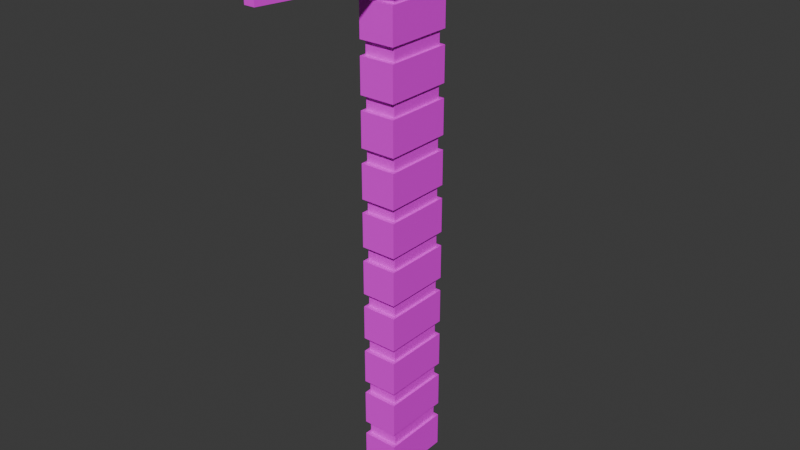 # Source: ironPickaxe.blend  (saved by Blender 5.0.119; exported with 4.5.12 LTS)
import bpy
from mathutils import Matrix  # noqa: F401  (used for matrix-valued properties, if any)

bpy.ops.wm.read_factory_settings(use_empty=True)
scene = bpy.context.scene
scene.name = 'Scene'

# ---- collections
col_collection = bpy.data.collections.new('Collection'); scene.collection.children.link(col_collection)

# ---- images (referenced by path relative to the original .blend; pixels are not part of the script)
import os
ASSET_DIR = os.environ.get("B2B_ASSET_DIR", "")  # directory of the original .blend (textures are referenced by path, not embedded)
HERE = os.path.dirname(os.path.abspath(__file__))  # packed textures are extracted next to this script under _unpacked/

def load_image(name, relpath, width, height, colorspace="sRGB"):
    """Load a texture the original file referenced (path relative to the .blend, or extracted next to this script)."""
    p = next((c for c in (os.path.join(HERE, relpath), os.path.join(ASSET_DIR, relpath)) if relpath and os.path.exists(c)), "")
    if p:
        img = bpy.data.images.load(p, check_existing=True)
        img.name = name
    else:  # same state as the original file: an image datablock whose file is absent (Cycles renders it pink)
        img = bpy.data.images.new(name, width, height)
        img.source = "FILE"
        img.filepath = "//" + (relpath or name)
    img.colorspace_settings.name = colorspace
    return img
img_amethystcolorpalette_png_002 = load_image('amethystColorPalette.png.002', 'amethystColorPalette.png', 1024, 1024, 'sRGB')

# ---- materials (node trees are filled in below, after node groups)
mat_material_024 = bpy.data.materials.new('Material.024')
mat_material_024.alpha_threshold = 0.0
mat_material_024.use_backface_culling_lightprobe_volume = False
mat_material_024.roughness = 0.5
mat_material_024.line_color = (0.0, 0.0, 0.0, 1.0)

# ---- material node trees
mat_material_024.use_nodes = True; mat_material_024.node_tree.nodes.clear()
_N = mat_material_024.node_tree.nodes; _L = mat_material_024.node_tree.links
n0 = _N.new('ShaderNodeOutputMaterial'); n0.name = 'Material Output'; n0.location = (200, 100)
n1 = _N.new('ShaderNodeBsdfPrincipled'); n1.name = 'Principled BSDF'; n1.location = (-200, 100)
n2 = _N.new('ShaderNodeTexImage'); n2.name = 'Image Texture'; n2.location = (-499, 80)
n2.image = img_amethystcolorpalette_png_002
_L.new(n1.outputs[0], n0.inputs[0])
_L.new(n2.outputs[0], n1.inputs[0])
n0.is_active_output = True

# ---- world
world_world = bpy.data.worlds.new('World'); scene.world = world_world
world_world.use_nodes = True; world_world.node_tree.nodes.clear()
_N = world_world.node_tree.nodes; _L = world_world.node_tree.links
n0 = _N.new('ShaderNodeOutputWorld'); n0.name = 'World Output'; n0.location = (200, 100)
n1 = _N.new('ShaderNodeBackground'); n1.name = 'Background'; n1.location = (-200, 100)
n1.inputs[0].default_value = (0.05088, 0.05088, 0.05088, 1.0)
_L.new(n1.outputs[0], n0.inputs[0])
n0.is_active_output = True
world_world.color = (0.05088, 0.05088, 0.05088)
world_world.sun_shadow_jitter_overblur = 0.0

# ---- meshes
me_cube = bpy.data.meshes.new('Cube')
me_cube.from_pydata([(1.0, 1.0, 0.7162), (1.0, 1.0, 0.01753), (1.0, -1.0, 0.7162), (1.0, -1.0, 0.01753), (-1.0, 1.0, 0.7162), (-1.0, 1.0, 0.01753), (-1.0, -1.0, 0.7162), (-1.0, -1.0, 0.01753)], [], [(0, 4, 6, 2), (3, 2, 6, 7), (7, 6, 4, 5), (5, 1, 3, 7), (1, 0, 2, 3), (5, 4, 0, 1)])
_uv = me_cube.uv_layers.new(name='UVMap')
_uv.uv.foreach_set('vector', [0.6846, 0.9512, 0.6846, 0.9512, 0.6846, 0.9512, 0.6846, 0.9512, 0.6846, 0.9512, 0.6846, 0.9512, 0.6846, 0.9512, 0.6846, 0.9512, 0.6846, 0.9512, 0.6846, 0.9512, 0.6846, 0.9512, 0.6846, 0.9512, 0.6846, 0.9512, 0.6846, 0.9512, 0.6846, 0.9512, 0.6846, 0.9512, 0.6846, 0.9512, 0.6846, 0.9512, 0.6846, 0.9512, 0.6846, 0.9512, 0.6846, 0.9512, 0.6846, 0.9512, 0.6846, 0.9512, 0.6846, 0.9512])
me_cube.materials.append(mat_material_024)
me_cube.use_mirror_vertex_groups = False
me_cube.update()
me_cube_001 = bpy.data.meshes.new('Cube.001')
me_cube_001.from_pydata([(1.0, 1.0, 0.7162), (1.0, 1.0, 0.01753), (1.0, -1.0, 0.7162), (1.0, -1.0, 0.01753), (-1.0, 1.0, 0.7162), (-1.0, 1.0, 0.01753), (-1.0, -1.0, 0.7162), (-1.0, -1.0, 0.01753)], [], [(0, 4, 6, 2), (3, 2, 6, 7), (7, 6, 4, 5), (5, 1, 3, 7), (1, 0, 2, 3), (5, 4, 0, 1)])
_uv = me_cube_001.uv_layers.new(name='UVMap')
_uv.uv.foreach_set('vector', [0.7959, 0.9336, 0.7959, 0.9336, 0.7959, 0.9336, 0.7959, 0.9336, 0.7959, 0.9336, 0.7959, 0.9336, 0.7959, 0.9336, 0.7959, 0.9336, 0.7959, 0.9336, 0.7959, 0.9336, 0.7959, 0.9336, 0.7959, 0.9336, 0.7959, 0.9336, 0.7959, 0.9336, 0.7959, 0.9336, 0.7959, 0.9336, 0.7959, 0.9336, 0.7959, 0.9336, 0.7959, 0.9336, 0.7959, 0.9336, 0.7959, 0.9336, 0.7959, 0.9336, 0.7959, 0.9336, 0.7959, 0.9336])
me_cube_001.materials.append(mat_material_024)
me_cube_001.use_mirror_vertex_groups = False
me_cube_001.update()
me_cube_003 = bpy.data.meshes.new('Cube.003')
me_cube_003.from_pydata([(1.0, 1.0, 0.7162), (1.0, 1.0, 0.01753), (1.0, -1.0, 0.7162), (1.0, -1.0, 0.01753), (-1.0, 1.0, 0.7162), (-1.0, 1.0, 0.01753), (-1.0, -1.0, 0.7162), (-1.0, -1.0, 0.01753)], [], [(0, 4, 6, 2), (3, 2, 6, 7), (7, 6, 4, 5), (5, 1, 3, 7), (1, 0, 2, 3), (5, 4, 0, 1)])
_uv = me_cube_003.uv_layers.new(name='UVMap')
_uv.uv.foreach_set('vector', [0.8105, 0.9473, 0.8105, 0.9473, 0.8105, 0.9473, 0.8105, 0.9473, 0.8105, 0.9473, 0.8105, 0.9473, 0.8105, 0.9473, 0.8105, 0.9473, 0.8105, 0.9473, 0.8105, 0.9473, 0.8105, 0.9473, 0.8105, 0.9473, 0.8105, 0.9473, 0.8105, 0.9473, 0.8105, 0.9473, 0.8105, 0.9473, 0.8105, 0.9473, 0.8105, 0.9473, 0.8105, 0.9473, 0.8105, 0.9473, 0.8105, 0.9473, 0.8105, 0.9473, 0.8105, 0.9473, 0.8105, 0.9473])
me_cube_003.materials.append(mat_material_024)
me_cube_003.use_mirror_vertex_groups = False
me_cube_003.update()
me_cube_004 = bpy.data.meshes.new('Cube.004')
me_cube_004.from_pydata([(1.0, 1.0, 0.7162), (1.0, 1.0, 0.01753), (1.0, -1.0, 0.7162), (1.0, -1.0, 0.01753), (-1.0, 1.0, 0.7162), (-1.0, 1.0, 0.01753), (-1.0, -1.0, 0.7162), (-1.0, -1.0, 0.01753)], [], [(0, 4, 6, 2), (3, 2, 6, 7), (7, 6, 4, 5), (5, 1, 3, 7), (1, 0, 2, 3), (5, 4, 0, 1)])
_uv = me_cube_004.uv_layers.new(name='UVMap')
_uv.uv.foreach_set('vector', [0.6846, 0.9512, 0.6846, 0.9512, 0.6846, 0.9512, 0.6846, 0.9512, 0.6846, 0.9512, 0.6846, 0.9512, 0.6846, 0.9512, 0.6846, 0.9512, 0.6846, 0.9512, 0.6846, 0.9512, 0.6846, 0.9512, 0.6846, 0.9512, 0.6846, 0.9512, 0.6846, 0.9512, 0.6846, 0.9512, 0.6846, 0.9512, 0.6846, 0.9512, 0.6846, 0.9512, 0.6846, 0.9512, 0.6846, 0.9512, 0.6846, 0.9512, 0.6846, 0.9512, 0.6846, 0.9512, 0.6846, 0.9512])
me_cube_004.materials.append(mat_material_024)
me_cube_004.use_mirror_vertex_groups = False
me_cube_004.update()
me_cube_005 = bpy.data.meshes.new('Cube.005')
me_cube_005.from_pydata([(1.0, 1.0, 0.7162), (1.0, 1.0, 0.01753), (1.0, -1.0, 0.7162), (1.0, -1.0, 0.01753), (-1.0, 1.0, 0.7162), (-1.0, 1.0, 0.01753), (-1.0, -1.0, 0.7162), (-1.0, -1.0, 0.01753)], [], [(0, 4, 6, 2), (3, 2, 6, 7), (7, 6, 4, 5), (5, 1, 3, 7), (1, 0, 2, 3), (5, 4, 0, 1)])
_uv = me_cube_005.uv_layers.new(name='UVMap')
_uv.uv.foreach_set('vector', [0.6846, 0.9512, 0.6846, 0.9512, 0.6846, 0.9512, 0.6846, 0.9512, 0.6846, 0.9512, 0.6846, 0.9512, 0.6846, 0.9512, 0.6846, 0.9512, 0.6846, 0.9512, 0.6846, 0.9512, 0.6846, 0.9512, 0.6846, 0.9512, 0.6846, 0.9512, 0.6846, 0.9512, 0.6846, 0.9512, 0.6846, 0.9512, 0.6846, 0.9512, 0.6846, 0.9512, 0.6846, 0.9512, 0.6846, 0.9512, 0.6846, 0.9512, 0.6846, 0.9512, 0.6846, 0.9512, 0.6846, 0.9512])
me_cube_005.materials.append(mat_material_024)
me_cube_005.use_mirror_vertex_groups = False
me_cube_005.update()
me_cube_006 = bpy.data.meshes.new('Cube.006')
me_cube_006.from_pydata([(1.0, 1.0, 0.7162), (1.0, 1.0, 0.01753), (1.0, -1.0, 0.7162), (1.0, -1.0, 0.01753), (-1.0, 1.0, 0.7162), (-1.0, 1.0, 0.01753), (-1.0, -1.0, 0.7162), (-1.0, -1.0, 0.01753)], [], [(0, 4, 6, 2), (3, 2, 6, 7), (7, 6, 4, 5), (5, 1, 3, 7), (1, 0, 2, 3), (5, 4, 0, 1)])
_uv = me_cube_006.uv_layers.new(name='UVMap')
_uv.uv.foreach_set('vector', [0.8105, 0.9473, 0.8105, 0.9473, 0.8105, 0.9473, 0.8105, 0.9473, 0.8105, 0.9473, 0.8105, 0.9473, 0.8105, 0.9473, 0.8105, 0.9473, 0.8105, 0.9473, 0.8105, 0.9473, 0.8105, 0.9473, 0.8105, 0.9473, 0.8105, 0.9473, 0.8105, 0.9473, 0.8105, 0.9473, 0.8105, 0.9473, 0.8105, 0.9473, 0.8105, 0.9473, 0.8105, 0.9473, 0.8105, 0.9473, 0.8105, 0.9473, 0.8105, 0.9473, 0.8105, 0.9473, 0.8105, 0.9473])
me_cube_006.materials.append(mat_material_024)
me_cube_006.use_mirror_vertex_groups = False
me_cube_006.update()
me_cube_007 = bpy.data.meshes.new('Cube.007')
me_cube_007.from_pydata([(1.0, 1.0, 0.7162), (1.0, 1.0, 0.01753), (1.0, -1.0, 0.7162), (1.0, -1.0, 0.01753), (-1.0, 1.0, 0.7162), (-1.0, 1.0, 0.01753), (-1.0, -1.0, 0.7162), (-1.0, -1.0, 0.01753)], [], [(0, 4, 6, 2), (3, 2, 6, 7), (7, 6, 4, 5), (5, 1, 3, 7), (1, 0, 2, 3), (5, 4, 0, 1)])
_uv = me_cube_007.uv_layers.new(name='UVMap')
_uv.uv.foreach_set('vector', [0.8105, 0.9473, 0.8105, 0.9473, 0.8105, 0.9473, 0.8105, 0.9473, 0.8105, 0.9473, 0.8105, 0.9473, 0.8105, 0.9473, 0.8105, 0.9473, 0.8105, 0.9473, 0.8105, 0.9473, 0.8105, 0.9473, 0.8105, 0.9473, 0.8105, 0.9473, 0.8105, 0.9473, 0.8105, 0.9473, 0.8105, 0.9473, 0.8105, 0.9473, 0.8105, 0.9473, 0.8105, 0.9473, 0.8105, 0.9473, 0.8105, 0.9473, 0.8105, 0.9473, 0.8105, 0.9473, 0.8105, 0.9473])
me_cube_007.materials.append(mat_material_024)
me_cube_007.use_mirror_vertex_groups = False
me_cube_007.update()
me_cube_008 = bpy.data.meshes.new('Cube.008')
me_cube_008.from_pydata([(1.0, 1.0, 0.7162), (1.0, 1.0, 0.01753), (1.0, -1.0, 0.7162), (1.0, -1.0, 0.01753), (-1.0, 1.0, 0.7162), (-1.0, 1.0, 0.01753), (-1.0, -1.0, 0.7162), (-1.0, -1.0, 0.01753)], [], [(0, 4, 6, 2), (3, 2, 6, 7), (7, 6, 4, 5), (5, 1, 3, 7), (1, 0, 2, 3), (5, 4, 0, 1)])
_uv = me_cube_008.uv_layers.new(name='UVMap')
_uv.uv.foreach_set('vector', [0.6846, 0.9512, 0.6846, 0.9512, 0.6846, 0.9512, 0.6846, 0.9512, 0.6846, 0.9512, 0.6846, 0.9512, 0.6846, 0.9512, 0.6846, 0.9512, 0.6846, 0.9512, 0.6846, 0.9512, 0.6846, 0.9512, 0.6846, 0.9512, 0.6846, 0.9512, 0.6846, 0.9512, 0.6846, 0.9512, 0.6846, 0.9512, 0.6846, 0.9512, 0.6846, 0.9512, 0.6846, 0.9512, 0.6846, 0.9512, 0.6846, 0.9512, 0.6846, 0.9512, 0.6846, 0.9512, 0.6846, 0.9512])
me_cube_008.materials.append(mat_material_024)
me_cube_008.use_mirror_vertex_groups = False
me_cube_008.update()
me_cube_009 = bpy.data.meshes.new('Cube.009')
me_cube_009.from_pydata([(1.0, 1.0, 0.7162), (1.0, 1.0, 0.01753), (1.0, -1.0, 0.7162), (1.0, -1.0, 0.01753), (-1.0, 1.0, 0.7162), (-1.0, 1.0, 0.01753), (-1.0, -1.0, 0.7162), (-1.0, -1.0, 0.01753)], [], [(0, 4, 6, 2), (3, 2, 6, 7), (7, 6, 4, 5), (5, 1, 3, 7), (1, 0, 2, 3), (5, 4, 0, 1)])
_uv = me_cube_009.uv_layers.new(name='UVMap')
_uv.uv.foreach_set('vector', [0.6846, 0.9512, 0.6846, 0.9512, 0.6846, 0.9512, 0.6846, 0.9512, 0.6846, 0.9512, 0.6846, 0.9512, 0.6846, 0.9512, 0.6846, 0.9512, 0.6846, 0.9512, 0.6846, 0.9512, 0.6846, 0.9512, 0.6846, 0.9512, 0.6846, 0.9512, 0.6846, 0.9512, 0.6846, 0.9512, 0.6846, 0.9512, 0.6846, 0.9512, 0.6846, 0.9512, 0.6846, 0.9512, 0.6846, 0.9512, 0.6846, 0.9512, 0.6846, 0.9512, 0.6846, 0.9512, 0.6846, 0.9512])
me_cube_009.materials.append(mat_material_024)
me_cube_009.use_mirror_vertex_groups = False
me_cube_009.update()
me_cube_010 = bpy.data.meshes.new('Cube.010')
me_cube_010.from_pydata([(1.0, 1.0, 0.7162), (1.0, 1.0, 0.01753), (1.0, -1.0, 0.7162), (1.0, -1.0, 0.01753), (-1.0, 1.0, 0.7162), (-1.0, 1.0, 0.01753), (-1.0, -1.0, 0.7162), (-1.0, -1.0, 0.01753)], [], [(0, 4, 6, 2), (3, 2, 6, 7), (7, 6, 4, 5), (5, 1, 3, 7), (1, 0, 2, 3), (5, 4, 0, 1)])
_uv = me_cube_010.uv_layers.new(name='UVMap')
_uv.uv.foreach_set('vector', [0.8105, 0.9473, 0.8105, 0.9473, 0.8105, 0.9473, 0.8105, 0.9473, 0.8105, 0.9473, 0.8105, 0.9473, 0.8105, 0.9473, 0.8105, 0.9473, 0.8105, 0.9473, 0.8105, 0.9473, 0.8105, 0.9473, 0.8105, 0.9473, 0.8105, 0.9473, 0.8105, 0.9473, 0.8105, 0.9473, 0.8105, 0.9473, 0.8105, 0.9473, 0.8105, 0.9473, 0.8105, 0.9473, 0.8105, 0.9473, 0.8105, 0.9473, 0.8105, 0.9473, 0.8105, 0.9473, 0.8105, 0.9473])
me_cube_010.materials.append(mat_material_024)
me_cube_010.use_mirror_vertex_groups = False
me_cube_010.update()
me_cube_011 = bpy.data.meshes.new('Cube.011')
me_cube_011.from_pydata([(1.0, 1.0, 0.7162), (1.0, 1.0, 0.01753), (1.0, -1.0, 0.7162), (1.0, -1.0, 0.01753), (-1.0, 1.0, 0.7162), (-1.0, 1.0, 0.01753), (-1.0, -1.0, 0.7162), (-1.0, -1.0, 0.01753)], [], [(0, 4, 6, 2), (3, 2, 6, 7), (7, 6, 4, 5), (5, 1, 3, 7), (1, 0, 2, 3), (5, 4, 0, 1)])
_uv = me_cube_011.uv_layers.new(name='UVMap')
_uv.uv.foreach_set('vector', [0.8105, 0.9473, 0.8105, 0.9473, 0.8105, 0.9473, 0.8105, 0.9473, 0.8105, 0.9473, 0.8105, 0.9473, 0.8105, 0.9473, 0.8105, 0.9473, 0.8105, 0.9473, 0.8105, 0.9473, 0.8105, 0.9473, 0.8105, 0.9473, 0.8105, 0.9473, 0.8105, 0.9473, 0.8105, 0.9473, 0.8105, 0.9473, 0.8105, 0.9473, 0.8105, 0.9473, 0.8105, 0.9473, 0.8105, 0.9473, 0.8105, 0.9473, 0.8105, 0.9473, 0.8105, 0.9473, 0.8105, 0.9473])
me_cube_011.materials.append(mat_material_024)
me_cube_011.use_mirror_vertex_groups = False
me_cube_011.update()
me_cube_012 = bpy.data.meshes.new('Cube.012')
me_cube_012.from_pydata([(1.0, 1.0, 0.7162), (1.0, 1.0, 0.01753), (1.0, -1.0, 0.7162), (1.0, -1.0, 0.01753), (-1.0, 1.0, 0.7162), (-1.0, 1.0, 0.01753), (-1.0, -1.0, 0.7162), (-1.0, -1.0, 0.01753)], [], [(0, 4, 6, 2), (3, 2, 6, 7), (7, 6, 4, 5), (5, 1, 3, 7), (1, 0, 2, 3), (5, 4, 0, 1)])
_uv = me_cube_012.uv_layers.new(name='UVMap')
_uv.uv.foreach_set('vector', [0.6846, 0.9512, 0.6846, 0.9512, 0.6846, 0.9512, 0.6846, 0.9512, 0.6846, 0.9512, 0.6846, 0.9512, 0.6846, 0.9512, 0.6846, 0.9512, 0.6846, 0.9512, 0.6846, 0.9512, 0.6846, 0.9512, 0.6846, 0.9512, 0.6846, 0.9512, 0.6846, 0.9512, 0.6846, 0.9512, 0.6846, 0.9512, 0.6846, 0.9512, 0.6846, 0.9512, 0.6846, 0.9512, 0.6846, 0.9512, 0.6846, 0.9512, 0.6846, 0.9512, 0.6846, 0.9512, 0.6846, 0.9512])
me_cube_012.materials.append(mat_material_024)
me_cube_012.use_mirror_vertex_groups = False
me_cube_012.update()
me_cube_013 = bpy.data.meshes.new('Cube.013')
me_cube_013.from_pydata([(1.0, 1.0, 0.7162), (1.0, 1.0, 0.01753), (1.0, -1.0, 0.7162), (1.0, -1.0, 0.01753), (-1.0, 1.0, 0.7162), (-1.0, 1.0, 0.01753), (-1.0, -1.0, 0.7162), (-1.0, -1.0, 0.01753)], [], [(0, 4, 6, 2), (3, 2, 6, 7), (7, 6, 4, 5), (5, 1, 3, 7), (1, 0, 2, 3), (5, 4, 0, 1)])
_uv = me_cube_013.uv_layers.new(name='UVMap')
_uv.uv.foreach_set('vector', [0.6846, 0.9512, 0.6846, 0.9512, 0.6846, 0.9512, 0.6846, 0.9512, 0.6846, 0.9512, 0.6846, 0.9512, 0.6846, 0.9512, 0.6846, 0.9512, 0.6846, 0.9512, 0.6846, 0.9512, 0.6846, 0.9512, 0.6846, 0.9512, 0.6846, 0.9512, 0.6846, 0.9512, 0.6846, 0.9512, 0.6846, 0.9512, 0.6846, 0.9512, 0.6846, 0.9512, 0.6846, 0.9512, 0.6846, 0.9512, 0.6846, 0.9512, 0.6846, 0.9512, 0.6846, 0.9512, 0.6846, 0.9512])
me_cube_013.materials.append(mat_material_024)
me_cube_013.use_mirror_vertex_groups = False
me_cube_013.update()
me_cube_014 = bpy.data.meshes.new('Cube.014')
me_cube_014.from_pydata([(1.0, 1.0, 0.7162), (1.0, 1.0, 0.01753), (1.0, -1.0, 0.7162), (1.0, -1.0, 0.01753), (-1.0, 1.0, 0.7162), (-1.0, 1.0, 0.01753), (-1.0, -1.0, 0.7162), (-1.0, -1.0, 0.01753)], [], [(0, 4, 6, 2), (3, 2, 6, 7), (7, 6, 4, 5), (5, 1, 3, 7), (1, 0, 2, 3), (5, 4, 0, 1)])
_uv = me_cube_014.uv_layers.new(name='UVMap')
_uv.uv.foreach_set('vector', [0.8105, 0.9473, 0.8105, 0.9473, 0.8105, 0.9473, 0.8105, 0.9473, 0.8105, 0.9473, 0.8105, 0.9473, 0.8105, 0.9473, 0.8105, 0.9473, 0.8105, 0.9473, 0.8105, 0.9473, 0.8105, 0.9473, 0.8105, 0.9473, 0.8105, 0.9473, 0.8105, 0.9473, 0.8105, 0.9473, 0.8105, 0.9473, 0.8105, 0.9473, 0.8105, 0.9473, 0.8105, 0.9473, 0.8105, 0.9473, 0.8105, 0.9473, 0.8105, 0.9473, 0.8105, 0.9473, 0.8105, 0.9473])
me_cube_014.materials.append(mat_material_024)
me_cube_014.use_mirror_vertex_groups = False
me_cube_014.update()
me_cube_015 = bpy.data.meshes.new('Cube.015')
me_cube_015.from_pydata([(1.0, 1.0, 0.7162), (1.0, 1.0, 0.01753), (1.0, -1.0, 0.7162), (1.0, -1.0, 0.01753), (-1.0, 1.0, 0.7162), (-1.0, 1.0, 0.01753), (-1.0, -1.0, 0.7162), (-1.0, -1.0, 0.01753)], [], [(0, 4, 6, 2), (3, 2, 6, 7), (7, 6, 4, 5), (5, 1, 3, 7), (1, 0, 2, 3), (5, 4, 0, 1)])
_uv = me_cube_015.uv_layers.new(name='UVMap')
_uv.uv.foreach_set('vector', [0.8105, 0.9473, 0.8105, 0.9473, 0.8105, 0.9473, 0.8105, 0.9473, 0.8105, 0.9473, 0.8105, 0.9473, 0.8105, 0.9473, 0.8105, 0.9473, 0.8105, 0.9473, 0.8105, 0.9473, 0.8105, 0.9473, 0.8105, 0.9473, 0.8105, 0.9473, 0.8105, 0.9473, 0.8105, 0.9473, 0.8105, 0.9473, 0.8105, 0.9473, 0.8105, 0.9473, 0.8105, 0.9473, 0.8105, 0.9473, 0.8105, 0.9473, 0.8105, 0.9473, 0.8105, 0.9473, 0.8105, 0.9473])
me_cube_015.materials.append(mat_material_024)
me_cube_015.use_mirror_vertex_groups = False
me_cube_015.update()
me_cube_016 = bpy.data.meshes.new('Cube.016')
me_cube_016.from_pydata([(1.0, 1.0, 0.7162), (1.0, 1.0, 0.01753), (1.0, -1.0, 0.7162), (1.0, -1.0, 0.01753), (-1.0, 1.0, 0.7162), (-1.0, 1.0, 0.01753), (-1.0, -1.0, 0.7162), (-1.0, -1.0, 0.01753)], [], [(0, 4, 6, 2), (3, 2, 6, 7), (7, 6, 4, 5), (5, 1, 3, 7), (1, 0, 2, 3), (5, 4, 0, 1)])
_uv = me_cube_016.uv_layers.new(name='UVMap')
_uv.uv.foreach_set('vector', [0.6846, 0.9512, 0.6846, 0.9512, 0.6846, 0.9512, 0.6846, 0.9512, 0.6846, 0.9512, 0.6846, 0.9512, 0.6846, 0.9512, 0.6846, 0.9512, 0.6846, 0.9512, 0.6846, 0.9512, 0.6846, 0.9512, 0.6846, 0.9512, 0.6846, 0.9512, 0.6846, 0.9512, 0.6846, 0.9512, 0.6846, 0.9512, 0.6846, 0.9512, 0.6846, 0.9512, 0.6846, 0.9512, 0.6846, 0.9512, 0.6846, 0.9512, 0.6846, 0.9512, 0.6846, 0.9512, 0.6846, 0.9512])
me_cube_016.materials.append(mat_material_024)
me_cube_016.use_mirror_vertex_groups = False
me_cube_016.update()
me_cube_018 = bpy.data.meshes.new('Cube.018')
me_cube_018.from_pydata([(1.0, 1.0, 0.7162), (1.0, 1.0, 0.01753), (1.0, -1.0, 0.7162), (1.0, -1.0, 0.01753), (-1.0, 1.0, 0.7162), (-1.0, 1.0, 0.01753), (-1.0, -1.0, 0.7162), (-1.0, -1.0, 0.01753)], [], [(0, 4, 6, 2), (3, 2, 6, 7), (7, 6, 4, 5), (5, 1, 3, 7), (1, 0, 2, 3), (5, 4, 0, 1)])
_uv = me_cube_018.uv_layers.new(name='UVMap')
_uv.uv.foreach_set('vector', [0.6846, 0.9512, 0.6846, 0.9512, 0.6846, 0.9512, 0.6846, 0.9512, 0.6846, 0.9512, 0.6846, 0.9512, 0.6846, 0.9512, 0.6846, 0.9512, 0.6846, 0.9512, 0.6846, 0.9512, 0.6846, 0.9512, 0.6846, 0.9512, 0.6846, 0.9512, 0.6846, 0.9512, 0.6846, 0.9512, 0.6846, 0.9512, 0.6846, 0.9512, 0.6846, 0.9512, 0.6846, 0.9512, 0.6846, 0.9512, 0.6846, 0.9512, 0.6846, 0.9512, 0.6846, 0.9512, 0.6846, 0.9512])
me_cube_018.materials.append(mat_material_024)
me_cube_018.use_mirror_vertex_groups = False
me_cube_018.update()
me_cube_020 = bpy.data.meshes.new('Cube.020')
me_cube_020.from_pydata([(1.0, 1.0, 0.7162), (1.0, 1.0, 0.01753), (1.0, -1.0, 0.7162), (1.0, -1.0, 0.01753), (-1.0, 1.0, 0.7162), (-1.0, 1.0, 0.01753), (-1.0, -1.0, 0.7162), (-1.0, -1.0, 0.01753)], [], [(0, 4, 6, 2), (3, 2, 6, 7), (7, 6, 4, 5), (5, 1, 3, 7), (1, 0, 2, 3), (5, 4, 0, 1)])
_uv = me_cube_020.uv_layers.new(name='UVMap')
_uv.uv.foreach_set('vector', [0.8105, 0.9473, 0.8105, 0.9473, 0.8105, 0.9473, 0.8105, 0.9473, 0.8105, 0.9473, 0.8105, 0.9473, 0.8105, 0.9473, 0.8105, 0.9473, 0.8105, 0.9473, 0.8105, 0.9473, 0.8105, 0.9473, 0.8105, 0.9473, 0.8105, 0.9473, 0.8105, 0.9473, 0.8105, 0.9473, 0.8105, 0.9473, 0.8105, 0.9473, 0.8105, 0.9473, 0.8105, 0.9473, 0.8105, 0.9473, 0.8105, 0.9473, 0.8105, 0.9473, 0.8105, 0.9473, 0.8105, 0.9473])
me_cube_020.materials.append(mat_material_024)
me_cube_020.use_mirror_vertex_groups = False
me_cube_020.update()
me_cube_021 = bpy.data.meshes.new('Cube.021')
me_cube_021.from_pydata([(1.0, 1.0, 0.7162), (1.0, 1.0, 0.01753), (1.0, -1.0, 0.7162), (1.0, -1.0, 0.01753), (-1.0, 1.0, 0.7162), (-1.0, 1.0, 0.01753), (-1.0, -1.0, 0.7162), (-1.0, -1.0, 0.01753)], [], [(0, 4, 6, 2), (3, 2, 6, 7), (7, 6, 4, 5), (5, 1, 3, 7), (1, 0, 2, 3), (5, 4, 0, 1)])
_uv = me_cube_021.uv_layers.new(name='UVMap')
_uv.uv.foreach_set('vector', [0.8105, 0.9473, 0.8105, 0.9473, 0.8105, 0.9473, 0.8105, 0.9473, 0.8105, 0.9473, 0.8105, 0.9473, 0.8105, 0.9473, 0.8105, 0.9473, 0.8105, 0.9473, 0.8105, 0.9473, 0.8105, 0.9473, 0.8105, 0.9473, 0.8105, 0.9473, 0.8105, 0.9473, 0.8105, 0.9473, 0.8105, 0.9473, 0.8105, 0.9473, 0.8105, 0.9473, 0.8105, 0.9473, 0.8105, 0.9473, 0.8105, 0.9473, 0.8105, 0.9473, 0.8105, 0.9473, 0.8105, 0.9473])
me_cube_021.materials.append(mat_material_024)
me_cube_021.use_mirror_vertex_groups = False
me_cube_021.update()
me_cube_022 = bpy.data.meshes.new('Cube.022')
me_cube_022.from_pydata([(1.0, 1.0, 0.7162), (1.0, 1.0, 0.01753), (1.0, -1.0, 0.7162), (1.0, -1.0, 0.01753), (-1.0, 1.0, 0.7162), (-1.0, 1.0, 0.01753), (-1.0, -1.0, 0.7162), (-1.0, -1.0, 0.01753)], [], [(0, 4, 6, 2), (3, 2, 6, 7), (7, 6, 4, 5), (5, 1, 3, 7), (1, 0, 2, 3), (5, 4, 0, 1)])
_uv = me_cube_022.uv_layers.new(name='UVMap')
_uv.uv.foreach_set('vector', [0.6846, 0.9512, 0.6846, 0.9512, 0.6846, 0.9512, 0.6846, 0.9512, 0.6846, 0.9512, 0.6846, 0.9512, 0.6846, 0.9512, 0.6846, 0.9512, 0.6846, 0.9512, 0.6846, 0.9512, 0.6846, 0.9512, 0.6846, 0.9512, 0.6846, 0.9512, 0.6846, 0.9512, 0.6846, 0.9512, 0.6846, 0.9512, 0.6846, 0.9512, 0.6846, 0.9512, 0.6846, 0.9512, 0.6846, 0.9512, 0.6846, 0.9512, 0.6846, 0.9512, 0.6846, 0.9512, 0.6846, 0.9512])
me_cube_022.materials.append(mat_material_024)
me_cube_022.use_mirror_vertex_groups = False
me_cube_022.update()
me_cube_024 = bpy.data.meshes.new('Cube.024')
me_cube_024.from_pydata([(0.8447, 1.0, 0.5609), (0.8447, 1.0, 0.1728), (0.5496, -1.227, 0.5695), (0.5496, -1.227, 0.1642), (-0.8447, 1.0, 0.5609), (-0.8447, 1.0, 0.1728), (-0.5496, -1.227, 0.5695), (-0.5496, -1.227, 0.1642), (-1.0, -1.0, 0.01753), (-1.0, -1.0, 0.7162), (1.0, -1.0, 0.7162), (1.0, -1.0, 0.01753), (-0.2157, -4.232, 0.2874), (-0.2157, -4.232, 0.4464), (0.2157, -4.232, 0.4464), (0.2157, -4.232, 0.2874), (1.0, 1.0, 0.01753), (-1.0, 1.0, 0.01753), (1.0, 1.0, 0.7162), (-1.0, 1.0, 0.7162), (1.38, 4.034, 0.1153), (-1.38, 4.034, 0.1153), (1.38, 4.034, 0.3974), (-1.38, 4.034, 0.3974), (-0.8103, 1.453, 0.5365), (-0.8103, 1.453, 0.1643), (0.8103, 1.453, 0.1643), (0.8103, 1.453, 0.5365)], [], [(18, 19, 9, 10), (7, 3, 15, 12), (8, 9, 19, 17), (17, 16, 11, 8), (16, 18, 10, 11), (25, 24, 23, 21), (7, 6, 9, 8), (2, 3, 11, 10), (6, 2, 10, 9), (3, 7, 8, 11), (15, 14, 13, 12), (3, 2, 14, 15), (2, 6, 13, 14), (6, 7, 12, 13), (5, 1, 16, 17), (1, 0, 18, 16), (4, 5, 17, 19), (0, 4, 19, 18), (21, 23, 22, 20), (26, 25, 21, 20), (24, 27, 22, 23), (27, 26, 20, 22), (0, 1, 26, 27), (4, 0, 27, 24), (1, 5, 25, 26), (5, 4, 24, 25)])
_uv = me_cube_024.uv_layers.new(name='UVMap')
_uv.uv.foreach_set('vector', [0.916, 0.9473, 0.916, 0.9473, 0.916, 0.9473, 0.916, 0.9473, 0.916, 0.9473, 0.916, 0.9473, 0.916, 0.9473, 0.916, 0.9473, 0.916, 0.9473, 0.916, 0.9473, 0.916, 0.9473, 0.916, 0.9473, 0.916, 0.9473, 0.916, 0.9473, 0.916, 0.9473, 0.916, 0.9473, 0.916, 0.9473, 0.916, 0.9473, 0.916, 0.9473, 0.916, 0.9473, 0.916, 0.9473, 0.916, 0.9473, 0.916, 0.9473, 0.916, 0.9473, 0.916, 0.9473, 0.916, 0.9473, 0.916, 0.9473, 0.916, 0.9473, 0.916, 0.9473, 0.916, 0.9473, 0.916, 0.9473, 0.916, 0.9473, 0.916, 0.9473, 0.916, 0.9473, 0.916, 0.9473, 0.916, 0.9473, 0.916, 0.9473, 0.916, 0.9473, 0.916, 0.9473, 0.916, 0.9473, 0.916, 0.9473, 0.916, 0.9473, 0.916, 0.9473, 0.916, 0.9473, 0.916, 0.9473, 0.916, 0.9473, 0.916, 0.9473, 0.916, 0.9473, 0.916, 0.9473, 0.916, 0.9473, 0.916, 0.9473, 0.916, 0.9473, 0.916, 0.9473, 0.916, 0.9473, 0.916, 0.9473, 0.916, 0.9473, 0.916, 0.9473, 0.916, 0.9473, 0.916, 0.9473, 0.916, 0.9473, 0.916, 0.9473, 0.916, 0.9473, 0.916, 0.9473, 0.916, 0.9473, 0.916, 0.9473, 0.916, 0.9473, 0.916, 0.9473, 0.916, 0.9473, 0.916, 0.9473, 0.916, 0.9473, 0.916, 0.9473, 0.916, 0.9473, 0.916, 0.9473, 0.916, 0.9473, 0.916, 0.9473, 0.916, 0.9473, 0.916, 0.9473, 0.916, 0.9473, 0.916, 0.9473, 0.916, 0.9473, 0.916, 0.9473, 0.916, 0.9473, 0.916, 0.9473, 0.916, 0.9473, 0.916, 0.9473, 0.916, 0.9473, 0.916, 0.9473, 0.916, 0.9473, 0.916, 0.9473, 0.916, 0.9473, 0.916, 0.9473, 0.916, 0.9473, 0.916, 0.9473, 0.916, 0.9473, 0.916, 0.9473, 0.916, 0.9473, 0.916, 0.9473, 0.916, 0.9473, 0.916, 0.9473, 0.916, 0.9473, 0.916, 0.9473, 0.916, 0.9473, 0.916, 0.9473, 0.916, 0.9473])
me_cube_024.materials.append(mat_material_024)
me_cube_024.use_mirror_vertex_groups = False
me_cube_024.update()

# ---- objects
ob_cube = bpy.data.objects.new('Cube', me_cube)
ob_cube_001 = bpy.data.objects.new('Cube.001', me_cube_001)
ob_cube_002 = bpy.data.objects.new('Cube.002', me_cube_003)
ob_cube_003 = bpy.data.objects.new('Cube.003', me_cube_004)
ob_cube_004 = bpy.data.objects.new('Cube.004', me_cube_005)
ob_cube_005 = bpy.data.objects.new('Cube.005', me_cube_006)
ob_cube_006 = bpy.data.objects.new('Cube.006', me_cube_007)
ob_cube_007 = bpy.data.objects.new('Cube.007', me_cube_008)
ob_cube_009 = bpy.data.objects.new('Cube.009', me_cube_009)
ob_cube_010 = bpy.data.objects.new('Cube.010', me_cube_010)
ob_cube_011 = bpy.data.objects.new('Cube.011', me_cube_011)
ob_cube_012 = bpy.data.objects.new('Cube.012', me_cube_012)
ob_cube_013 = bpy.data.objects.new('Cube.013', me_cube_013)
ob_cube_014 = bpy.data.objects.new('Cube.014', me_cube_014)
ob_cube_015 = bpy.data.objects.new('Cube.015', me_cube_015)
ob_cube_016 = bpy.data.objects.new('Cube.016', me_cube_016)
ob_cube_017 = bpy.data.objects.new('Cube.017', me_cube_018)
ob_cube_018 = bpy.data.objects.new('Cube.018', me_cube_020)
ob_cube_019 = bpy.data.objects.new('Cube.019', me_cube_021)
ob_cube_020 = bpy.data.objects.new('Cube.020', me_cube_022)
ob_cube_008 = bpy.data.objects.new('Cube.008', me_cube_024)

# ---- transforms, parenting, visibility, modifiers, constraints
ob_cube.location = (0.0, 0.0, 0.7111)
ob_cube.scale = (0.3117, 0.5997, 0.4149)
ob_cube.lock_rotations_4d = False
ob_cube.empty_display_type = 'ARROWS'
ob_cube.lineart.crease_threshold = 0.0
ob_cube_001.location = (0.0, 0.0, 0.007851)
ob_cube_001.scale = (0.3588, 0.6905, 0.9966)
ob_cube_001.lock_rotations_4d = False
ob_cube_001.empty_display_type = 'ARROWS'
ob_cube_001.lineart.crease_threshold = 0.0
ob_cube_002.location = (0.0, 0.0, 0.988)
ob_cube_002.scale = (0.3588, 0.6905, 0.9966)
ob_cube_002.lock_rotations_4d = False
ob_cube_002.empty_display_type = 'ARROWS'
ob_cube_002.lineart.crease_threshold = 0.0
ob_cube_003.location = (0.0, 0.0, 1.691)
ob_cube_003.scale = (0.3117, 0.5997, 0.4149)
ob_cube_003.lock_rotations_4d = False
ob_cube_003.empty_display_type = 'ARROWS'
ob_cube_003.lineart.crease_threshold = 0.0
ob_cube_004.location = (0.0, 0.0, 3.631)
ob_cube_004.scale = (0.3117, 0.5997, 0.4149)
ob_cube_004.lock_rotations_4d = False
ob_cube_004.empty_display_type = 'ARROWS'
ob_cube_004.lineart.crease_threshold = 0.0
ob_cube_005.location = (0.0, 0.0, 2.928)
ob_cube_005.scale = (0.3588, 0.6905, 0.9966)
ob_cube_005.lock_rotations_4d = False
ob_cube_005.empty_display_type = 'ARROWS'
ob_cube_005.lineart.crease_threshold = 0.0
ob_cube_006.location = (0.0, 0.0, 1.948)
ob_cube_006.scale = (0.3588, 0.6905, 0.9966)
ob_cube_006.lock_rotations_4d = False
ob_cube_006.empty_display_type = 'ARROWS'
ob_cube_006.lineart.crease_threshold = 0.0
ob_cube_007.location = (0.0, 0.0, 2.651)
ob_cube_007.scale = (0.3117, 0.5997, 0.4149)
ob_cube_007.lock_rotations_4d = False
ob_cube_007.empty_display_type = 'ARROWS'
ob_cube_007.lineart.crease_threshold = 0.0
ob_cube_009.location = (0.0, 0.0, 6.541)
ob_cube_009.scale = (0.3117, 0.5997, 0.4149)
ob_cube_009.lock_rotations_4d = False
ob_cube_009.empty_display_type = 'ARROWS'
ob_cube_009.lineart.crease_threshold = 0.0
ob_cube_010.location = (0.0, 0.0, 5.837)
ob_cube_010.scale = (0.3588, 0.6905, 0.9966)
ob_cube_010.lock_rotations_4d = False
ob_cube_010.empty_display_type = 'ARROWS'
ob_cube_010.lineart.crease_threshold = 0.0
ob_cube_011.location = (0.0, 0.0, 6.818)
ob_cube_011.scale = (0.3588, 0.6905, 0.9966)
ob_cube_011.lock_rotations_4d = False
ob_cube_011.empty_display_type = 'ARROWS'
ob_cube_011.lineart.crease_threshold = 0.0
ob_cube_012.location = (0.0, 0.0, 7.521)
ob_cube_012.scale = (0.3117, 0.5997, 0.4149)
ob_cube_012.lock_rotations_4d = False
ob_cube_012.empty_display_type = 'ARROWS'
ob_cube_012.lineart.crease_threshold = 0.0
ob_cube_013.location = (0.0, 0.0, 5.581)
ob_cube_013.scale = (0.3117, 0.5997, 0.4149)
ob_cube_013.lock_rotations_4d = False
ob_cube_013.empty_display_type = 'ARROWS'
ob_cube_013.lineart.crease_threshold = 0.0
ob_cube_014.location = (0.0, 0.0, 4.878)
ob_cube_014.scale = (0.3588, 0.6905, 0.9966)
ob_cube_014.lock_rotations_4d = False
ob_cube_014.empty_display_type = 'ARROWS'
ob_cube_014.lineart.crease_threshold = 0.0
ob_cube_015.location = (0.0, 0.0, 3.897)
ob_cube_015.scale = (0.3588, 0.6905, 0.9966)
ob_cube_015.lock_rotations_4d = False
ob_cube_015.empty_display_type = 'ARROWS'
ob_cube_015.lineart.crease_threshold = 0.0
ob_cube_016.location = (0.0, 0.0, 4.601)
ob_cube_016.scale = (0.3117, 0.5997, 0.4149)
ob_cube_016.lock_rotations_4d = False
ob_cube_016.empty_display_type = 'ARROWS'
ob_cube_016.lineart.crease_threshold = 0.0
ob_cube_017.location = (0.0, 0.0, 9.475)
ob_cube_017.scale = (0.3117, 0.5997, 0.4149)
ob_cube_017.lock_rotations_4d = False
ob_cube_017.empty_display_type = 'ARROWS'
ob_cube_017.lineart.crease_threshold = 0.0
ob_cube_018.location = (0.0, 0.0, 8.771)
ob_cube_018.scale = (0.3588, 0.6905, 0.9966)
ob_cube_018.lock_rotations_4d = False
ob_cube_018.empty_display_type = 'ARROWS'
ob_cube_018.lineart.crease_threshold = 0.0
ob_cube_019.location = (0.0, 0.0, 7.791)
ob_cube_019.scale = (0.3588, 0.6905, 0.9966)
ob_cube_019.lock_rotations_4d = False
ob_cube_019.empty_display_type = 'ARROWS'
ob_cube_019.lineart.crease_threshold = 0.0
ob_cube_020.location = (0.0, 0.0, 8.494)
ob_cube_020.scale = (0.3117, 0.5997, 0.4149)
ob_cube_020.lock_rotations_4d = False
ob_cube_020.empty_display_type = 'ARROWS'
ob_cube_020.lineart.crease_threshold = 0.0
ob_cube_008.location = (0.0, 0.0, 9.729)
ob_cube_008.scale = (0.4795, 0.8053, 0.9634)
ob_cube_008.lock_rotations_4d = False
ob_cube_008.empty_display_type = 'ARROWS'
ob_cube_008.lineart.crease_threshold = 0.0

# ---- collection membership
col_collection.objects.link(ob_cube)
col_collection.objects.link(ob_cube_001)
col_collection.objects.link(ob_cube_002)
col_collection.objects.link(ob_cube_003)
col_collection.objects.link(ob_cube_004)
col_collection.objects.link(ob_cube_005)
col_collection.objects.link(ob_cube_006)
col_collection.objects.link(ob_cube_007)
col_collection.objects.link(ob_cube_009)
col_collection.objects.link(ob_cube_010)
col_collection.objects.link(ob_cube_011)
col_collection.objects.link(ob_cube_012)
col_collection.objects.link(ob_cube_013)
col_collection.objects.link(ob_cube_014)
col_collection.objects.link(ob_cube_015)
col_collection.objects.link(ob_cube_016)
col_collection.objects.link(ob_cube_017)
col_collection.objects.link(ob_cube_018)
col_collection.objects.link(ob_cube_019)
col_collection.objects.link(ob_cube_020)
col_collection.objects.link(ob_cube_008)

# ---- scene / render settings (as saved in the file)
scene.frame_start = 1; scene.frame_end = 250; scene.frame_set(0)
scene.render.engine = 'BLENDER_EEVEE_NEXT'
scene.render.bake_bias = 0.0
scene.render.bake_samples = 0
scene.cycles.sampling_pattern = 'TABULATED_SOBOL'
scene.eevee.use_volume_custom_range = False
bpy.context.view_layer.update()

# ---- added for rendering (the .blend has no active camera and no usable light): camera, sun
cam_auto = bpy.data.cameras.new('AutoCamera')
cam_auto.lens = 50.0
cam_auto.sensor_width = 36.0
cam_auto.clip_end = 1000.0
ob_auto_camera = bpy.data.objects.new('AutoCamera', cam_auto)
scene.collection.objects.link(ob_auto_camera)
ob_auto_camera.location = (11.4848, -13.8616, 14.4099)
ob_auto_camera.rotation_euler = (1.09748, -7.21219e-08, 0.694738)
scene.camera = ob_auto_camera
light_auto_sun = bpy.data.lights.new('AutoSun', 'SUN')
light_auto_sun.energy = 3.0
light_auto_sun.angle = 0.0523599
ob_auto_sun = bpy.data.objects.new('AutoSun', light_auto_sun)
scene.collection.objects.link(ob_auto_sun)
ob_auto_sun.rotation_euler = (0.872665, 0.174533, 0.523599)
bpy.context.view_layer.update()
